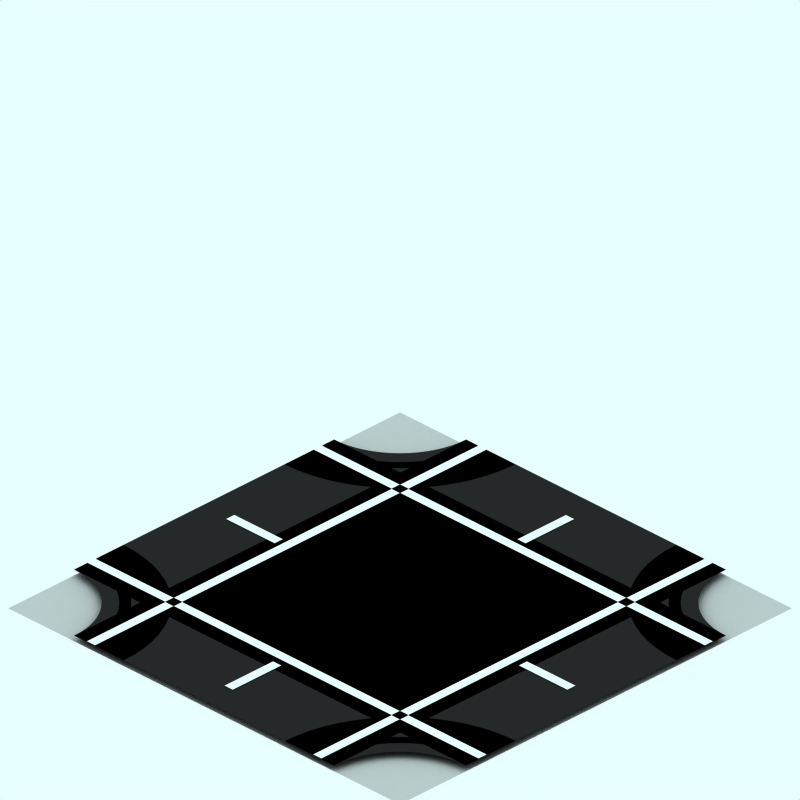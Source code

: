 # Source: all.blend  (saved by Blender 2.41.0; exported with 4.5.12 LTS)
import bpy
from mathutils import Matrix  # noqa: F401  (used for matrix-valued properties, if any)

bpy.ops.wm.read_factory_settings(use_empty=True)
scene = bpy.context.scene
scene.name = 'Scene'

# ---- collections
col_collection_1 = bpy.data.collections.new('Collection 1'); scene.collection.children.link(col_collection_1)
col_collection_2 = bpy.data.collections.new('Collection 2'); scene.collection.children.link(col_collection_2)
col_collection_2.hide_render = True
col_collection_2.hide_viewport = True
col_collection_3 = bpy.data.collections.new('Collection 3'); scene.collection.children.link(col_collection_3)
col_collection_3.hide_render = True
col_collection_3.hide_viewport = True

# ---- materials (node trees are filled in below, after node groups)
mat_markiing1 = bpy.data.materials.new('Markiing1')
mat_markiing1.alpha_threshold = 0.0
mat_markiing1.preview_render_type = 'CUBE'
mat_markiing1.diffuse_color = (1.0, 0.9999, 0.9999, 1.0)
mat_markiing1.specular_color = (1.0, 0.9999, 0.9999)
mat_markiing1.roughness = 0.5
mat_markiing1.line_color = (0.0, 0.0, 0.0, 1.0)
mat_tarmac = bpy.data.materials.new('Tarmac')
mat_tarmac.alpha_threshold = 0.0
mat_tarmac.preview_render_type = 'CUBE'
mat_tarmac.diffuse_color = (0.16, 0.16, 0.16, 1.0)
mat_tarmac.specular_color = (1.0, 0.9999, 0.9999)
mat_tarmac.roughness = 0.5
mat_tarmac.line_color = (0.0, 0.0, 0.0, 1.0)
mat_transparent = bpy.data.materials.new('Transparent')
mat_transparent.alpha_threshold = 0.0
mat_transparent.preview_render_type = 'FLAT'
mat_transparent.roughness = 0.5

# ---- material node trees

# ---- world
world_world = bpy.data.worlds.new('World'); scene.world = world_world
world_world.color = (0.9059, 1.0, 1.0)
world_world.use_sun_shadow = False
world_world.sun_shadow_jitter_overblur = 0.0
world_world.cycles.sampling_method = 'MANUAL'
world_world.cycles.sample_map_resolution = 256

# ---- cameras
cam_camera_001 = bpy.data.cameras.new('Camera.001')
cam_camera_001.type = 'ORTHO'
cam_camera_001.passepartout_alpha = 0.2
cam_camera_001.clip_end = 100.0
cam_camera_001.lens = 35.0
cam_camera_001.ortho_scale = 12.0
cam_camera_001.display_size = 5.91
cam_camera_001.show_passepartout = False
cam_camera_001.show_safe_areas = True
cam_camera_001.dof.focus_distance = 0.0
cam_camera_001.dof.aperture_fstop = 128.0

# ---- lights
light_lamp = bpy.data.lights.new('Lamp', 'SPOT')
light_lamp.transmission_factor = 0.0
light_lamp.energy = 8.0
light_lamp.shadow_buffer_clip_start = 0.5
light_lamp.shadow_soft_size = 1.0
light_lamp.shadow_maximum_resolution = 0.006
light_lamp.use_absolute_resolution = True
light_lamp.cycles.use_multiple_importance_sampling = False

# ---- meshes
me_circle_008 = bpy.data.meshes.new('Circle.008')
me_circle_008.from_pydata([(2.412, 4.061, 250.0), (2.381, 3.426, 250.0), (2.287, 2.797, 250.0), (2.133, 2.18, 250.0), (1.919, 1.582, 250.0), (1.647, 1.007, 250.0), (1.32, 0.4619, 250.0), (0.9413, -0.04872, 250.0), (0.5144, -0.5197, 250.0), (0.04343, -0.9466, 250.0), (-0.4672, -1.325, 250.0), (-1.012, -1.652, 250.0), (-1.587, -1.924, 250.0), (-2.186, -2.138, 250.0), (-2.802, -2.293, 250.0), (-3.431, -2.386, 250.0), (-4.059, -2.405, 250.0), (2.589, 4.062, 250.0), (2.557, 3.41, 250.0), (2.462, 2.764, 250.0), (2.303, 2.13, 250.0), (2.083, 1.515, 250.0), (1.804, 0.9251, 250.0), (1.468, 0.365, 250.0), (1.079, -0.1595, 250.0), (0.6404, -0.6434, 250.0), (0.1565, -1.082, 250.0), (-0.368, -1.471, 250.0), (-0.9281, -1.807, 250.0), (-1.518, -2.086, 250.0), (-2.133, -2.306, 250.0), (-2.767, -2.465, 250.0), (-3.413, -2.56, 250.0), (-4.057, -2.581, 250.0)], [], [(1, 0, 17, 18), (2, 1, 18, 19), (3, 2, 19, 20), (4, 3, 20, 21), (5, 4, 21, 22), (6, 5, 22, 23), (7, 6, 23, 24), (8, 7, 24, 25), (9, 8, 25, 26), (10, 9, 26, 27), (11, 10, 27, 28), (12, 11, 28, 29), (13, 12, 29, 30), (14, 13, 30, 31), (15, 14, 31, 32), (16, 15, 32, 33)])
me_circle_008.materials.append(mat_markiing1)
me_circle_008.use_remesh_preserve_volume = False
me_circle_008.use_remesh_preserve_attributes = False
me_circle_008.use_mirror_vertex_groups = False
me_circle_008.update()
me_plane_015 = bpy.data.meshes.new('Plane.015')
me_plane_015.from_pydata([(-2.23, 4.043, -2.116), (-2.23, -4.267, -2.116), (-2.408, -4.267, -2.116), (-2.408, 4.043, -2.116)], [], [(0, 3, 2, 1)])
me_plane_015.materials.append(mat_markiing1)
me_plane_015.use_remesh_preserve_volume = False
me_plane_015.use_remesh_preserve_attributes = False
me_plane_015.use_mirror_vertex_groups = False
me_plane_015.update()
me_circle_007 = bpy.data.meshes.new('Circle.007')
me_circle_007.from_pydata([(-2.394, 4.06, 250.0), (-2.402, 3.896, 250.0), (-2.426, 3.734, 250.0), (-2.466, 3.576, 250.0), (-2.521, 3.422, 250.0), (-2.591, 3.274, 250.0), (-2.675, 3.133, 250.0), (-2.773, 3.002, 250.0), (-2.883, 2.881, 250.0), (-3.004, 2.771, 250.0), (-3.135, 2.674, 250.0), (-3.276, 2.589, 250.0), (-3.423, 2.519, 250.0), (-3.578, 2.464, 250.0), (-3.736, 2.425, 250.0), (-3.898, 2.401, 250.0), (-4.06, 2.396, 250.0), (-2.216, 4.06, 250.0), (-2.225, 3.879, 250.0), (-2.251, 3.699, 250.0), (-2.295, 3.524, 250.0), (-2.357, 3.353, 250.0), (-2.434, 3.189, 250.0), (-2.527, 3.034, 250.0), (-2.635, 2.888, 250.0), (-2.757, 2.754, 250.0), (-2.891, 2.632, 250.0), (-3.037, 2.524, 250.0), (-3.192, 2.431, 250.0), (-3.356, 2.354, 250.0), (-3.526, 2.293, 250.0), (-3.702, 2.249, 250.0), (-3.881, 2.222, 250.0), (-4.06, 2.217, 250.0)], [], [(1, 0, 17, 18), (2, 1, 18, 19), (3, 2, 19, 20), (4, 3, 20, 21), (5, 4, 21, 22), (6, 5, 22, 23), (7, 6, 23, 24), (8, 7, 24, 25), (9, 8, 25, 26), (10, 9, 26, 27), (11, 10, 27, 28), (12, 11, 28, 29), (13, 12, 29, 30), (14, 13, 30, 31), (15, 14, 31, 32), (16, 15, 32, 33)])
me_circle_007.materials.append(mat_markiing1)
me_circle_007.use_remesh_preserve_volume = False
me_circle_007.use_remesh_preserve_attributes = False
me_circle_007.use_mirror_vertex_groups = False
me_circle_007.update()
me_circle_006 = bpy.data.meshes.new('Circle.006')
me_circle_006.from_pydata([(-2.659, 4.059, 250.0), (-2.666, 3.922, 250.0), (-2.686, 3.786, 250.0), (-2.72, 3.653, 250.0), (-2.766, 3.524, 250.0), (-2.825, 3.4, 250.0), (-2.895, 3.282, 250.0), (-2.977, 3.171, 250.0), (-3.069, 3.07, 250.0), (-3.171, 2.977, 250.0), (-3.281, 2.896, 250.0), (-3.399, 2.825, 250.0), (-3.523, 2.766, 250.0), (-3.653, 2.72, 250.0), (-3.786, 2.687, 250.0), (-3.922, 2.666, 250.0), (-4.058, 2.662, 250.0), (-1.616, 4.057, 250.0), (-1.627, 3.817, 250.0), (-1.663, 3.58, 250.0), (-1.721, 3.347, 250.0), (-1.802, 3.121, 250.0), (-1.905, 2.904, 250.0), (-2.028, 2.698, 250.0), (-2.171, 2.505, 250.0), (-2.332, 2.327, 250.0), (-2.51, 2.166, 250.0), (-2.703, 2.022, 250.0), (-2.909, 1.899, 250.0), (-3.126, 1.796, 250.0), (-3.352, 1.715, 250.0), (-3.585, 1.657, 250.0), (-3.823, 1.622, 250.0), (-4.06, 1.614, 250.0)], [], [(1, 0, 17, 18), (2, 1, 18, 19), (3, 2, 19, 20), (4, 3, 20, 21), (5, 4, 21, 22), (6, 5, 22, 23), (7, 6, 23, 24), (8, 7, 24, 25), (9, 8, 25, 26), (10, 9, 26, 27), (11, 10, 27, 28), (12, 11, 28, 29), (13, 12, 29, 30), (14, 13, 30, 31), (15, 14, 31, 32), (16, 15, 32, 33)])
me_circle_006.materials.append(mat_tarmac)
me_circle_006.use_remesh_preserve_volume = False
me_circle_006.use_remesh_preserve_attributes = False
me_circle_006.use_mirror_vertex_groups = False
me_circle_006.update()
me_circle_005 = bpy.data.meshes.new('Circle.005')
me_circle_005.from_pydata([(-2.659, 4.059, 250.0), (-2.666, 3.922, 250.0), (-2.686, 3.786, 250.0), (-2.72, 3.653, 250.0), (-2.766, 3.524, 250.0), (-2.825, 3.4, 250.0), (-2.895, 3.282, 250.0), (-2.977, 3.171, 250.0), (-3.069, 3.07, 250.0), (-3.171, 2.977, 250.0), (-3.281, 2.896, 250.0), (-3.399, 2.825, 250.0), (-3.523, 2.766, 250.0), (-3.653, 2.72, 250.0), (-3.786, 2.687, 250.0), (-3.922, 2.666, 250.0), (-4.058, 2.662, 250.0), (-1.616, 4.057, 250.0), (-1.627, 3.817, 250.0), (-1.663, 3.58, 250.0), (-1.721, 3.347, 250.0), (-1.802, 3.121, 250.0), (-1.905, 2.904, 250.0), (-2.028, 2.698, 250.0), (-2.171, 2.505, 250.0), (-2.332, 2.327, 250.0), (-2.51, 2.166, 250.0), (-2.703, 2.022, 250.0), (-2.909, 1.899, 250.0), (-3.126, 1.796, 250.0), (-3.352, 1.715, 250.0), (-3.585, 1.657, 250.0), (-3.823, 1.622, 250.0), (-4.06, 1.614, 250.0)], [], [(1, 0, 17, 18), (2, 1, 18, 19), (3, 2, 19, 20), (4, 3, 20, 21), (5, 4, 21, 22), (6, 5, 22, 23), (7, 6, 23, 24), (8, 7, 24, 25), (9, 8, 25, 26), (10, 9, 26, 27), (11, 10, 27, 28), (12, 11, 28, 29), (13, 12, 29, 30), (14, 13, 30, 31), (15, 14, 31, 32), (16, 15, 32, 33)])
me_circle_005.materials.append(mat_tarmac)
me_circle_005.use_remesh_preserve_volume = False
me_circle_005.use_remesh_preserve_attributes = False
me_circle_005.use_mirror_vertex_groups = False
me_circle_005.update()
me_circle_004 = bpy.data.meshes.new('Circle.004')
me_circle_004.from_pydata([(-2.394, 4.06, 250.0), (-2.402, 3.896, 250.0), (-2.426, 3.734, 250.0), (-2.466, 3.576, 250.0), (-2.521, 3.422, 250.0), (-2.591, 3.274, 250.0), (-2.675, 3.133, 250.0), (-2.773, 3.002, 250.0), (-2.883, 2.881, 250.0), (-3.004, 2.771, 250.0), (-3.135, 2.674, 250.0), (-3.276, 2.589, 250.0), (-3.423, 2.519, 250.0), (-3.578, 2.464, 250.0), (-3.736, 2.425, 250.0), (-3.898, 2.401, 250.0), (-4.06, 2.396, 250.0), (-2.216, 4.06, 250.0), (-2.225, 3.879, 250.0), (-2.251, 3.699, 250.0), (-2.295, 3.524, 250.0), (-2.357, 3.353, 250.0), (-2.434, 3.189, 250.0), (-2.527, 3.034, 250.0), (-2.635, 2.888, 250.0), (-2.757, 2.754, 250.0), (-2.891, 2.632, 250.0), (-3.037, 2.524, 250.0), (-3.192, 2.431, 250.0), (-3.356, 2.354, 250.0), (-3.526, 2.293, 250.0), (-3.702, 2.249, 250.0), (-3.881, 2.222, 250.0), (-4.06, 2.217, 250.0)], [], [(1, 0, 17, 18), (2, 1, 18, 19), (3, 2, 19, 20), (4, 3, 20, 21), (5, 4, 21, 22), (6, 5, 22, 23), (7, 6, 23, 24), (8, 7, 24, 25), (9, 8, 25, 26), (10, 9, 26, 27), (11, 10, 27, 28), (12, 11, 28, 29), (13, 12, 29, 30), (14, 13, 30, 31), (15, 14, 31, 32), (16, 15, 32, 33)])
me_circle_004.materials.append(mat_markiing1)
me_circle_004.use_remesh_preserve_volume = False
me_circle_004.use_remesh_preserve_attributes = False
me_circle_004.use_mirror_vertex_groups = False
me_circle_004.update()
me_plane_014 = bpy.data.meshes.new('Plane.014')
me_plane_014.from_pydata([(2.57, 4.043, -2.116), (2.57, -4.267, -2.116), (2.392, -4.267, -2.116), (2.392, 4.043, -2.116)], [], [(0, 3, 2, 1)])
me_plane_014.materials.append(mat_markiing1)
me_plane_014.use_remesh_preserve_volume = False
me_plane_014.use_remesh_preserve_attributes = False
me_plane_014.use_mirror_vertex_groups = False
me_plane_014.update()
me_circle_003 = bpy.data.meshes.new('Circle.003')
me_circle_003.from_pydata([(-2.394, 4.06, 250.0), (-2.402, 3.896, 250.0), (-2.426, 3.734, 250.0), (-2.466, 3.576, 250.0), (-2.521, 3.422, 250.0), (-2.591, 3.274, 250.0), (-2.675, 3.133, 250.0), (-2.773, 3.002, 250.0), (-2.883, 2.881, 250.0), (-3.004, 2.771, 250.0), (-3.135, 2.674, 250.0), (-3.276, 2.589, 250.0), (-3.423, 2.519, 250.0), (-3.578, 2.464, 250.0), (-3.736, 2.425, 250.0), (-3.898, 2.401, 250.0), (-4.06, 2.396, 250.0), (-2.216, 4.06, 250.0), (-2.225, 3.879, 250.0), (-2.251, 3.699, 250.0), (-2.295, 3.524, 250.0), (-2.357, 3.353, 250.0), (-2.434, 3.189, 250.0), (-2.527, 3.034, 250.0), (-2.635, 2.888, 250.0), (-2.757, 2.754, 250.0), (-2.891, 2.632, 250.0), (-3.037, 2.524, 250.0), (-3.192, 2.431, 250.0), (-3.356, 2.354, 250.0), (-3.526, 2.293, 250.0), (-3.702, 2.249, 250.0), (-3.881, 2.222, 250.0), (-4.06, 2.217, 250.0)], [], [(1, 0, 17, 18), (2, 1, 18, 19), (3, 2, 19, 20), (4, 3, 20, 21), (5, 4, 21, 22), (6, 5, 22, 23), (7, 6, 23, 24), (8, 7, 24, 25), (9, 8, 25, 26), (10, 9, 26, 27), (11, 10, 27, 28), (12, 11, 28, 29), (13, 12, 29, 30), (14, 13, 30, 31), (15, 14, 31, 32), (16, 15, 32, 33)])
me_circle_003.materials.append(mat_markiing1)
me_circle_003.use_remesh_preserve_volume = False
me_circle_003.use_remesh_preserve_attributes = False
me_circle_003.use_mirror_vertex_groups = False
me_circle_003.update()
me_circle_002 = bpy.data.meshes.new('Circle.002')
me_circle_002.from_pydata([(-2.659, 4.059, 250.0), (-2.666, 3.922, 250.0), (-2.686, 3.786, 250.0), (-2.72, 3.653, 250.0), (-2.766, 3.524, 250.0), (-2.825, 3.4, 250.0), (-2.895, 3.282, 250.0), (-2.977, 3.171, 250.0), (-3.069, 3.07, 250.0), (-3.171, 2.977, 250.0), (-3.281, 2.896, 250.0), (-3.399, 2.825, 250.0), (-3.523, 2.766, 250.0), (-3.653, 2.72, 250.0), (-3.786, 2.687, 250.0), (-3.922, 2.666, 250.0), (-4.058, 2.662, 250.0), (-1.616, 4.057, 250.0), (-1.627, 3.817, 250.0), (-1.663, 3.58, 250.0), (-1.721, 3.347, 250.0), (-1.802, 3.121, 250.0), (-1.905, 2.904, 250.0), (-2.028, 2.698, 250.0), (-2.171, 2.505, 250.0), (-2.332, 2.327, 250.0), (-2.51, 2.166, 250.0), (-2.703, 2.022, 250.0), (-2.909, 1.899, 250.0), (-3.126, 1.796, 250.0), (-3.352, 1.715, 250.0), (-3.585, 1.657, 250.0), (-3.823, 1.622, 250.0), (-4.06, 1.614, 250.0)], [], [(1, 0, 17, 18), (2, 1, 18, 19), (3, 2, 19, 20), (4, 3, 20, 21), (5, 4, 21, 22), (6, 5, 22, 23), (7, 6, 23, 24), (8, 7, 24, 25), (9, 8, 25, 26), (10, 9, 26, 27), (11, 10, 27, 28), (12, 11, 28, 29), (13, 12, 29, 30), (14, 13, 30, 31), (15, 14, 31, 32), (16, 15, 32, 33)])
me_circle_002.materials.append(mat_tarmac)
me_circle_002.use_remesh_preserve_volume = False
me_circle_002.use_remesh_preserve_attributes = False
me_circle_002.use_mirror_vertex_groups = False
me_circle_002.update()
me_circle_001 = bpy.data.meshes.new('Circle.001')
me_circle_001.from_pydata([(-2.659, 4.059, 250.0), (-2.666, 3.922, 250.0), (-2.686, 3.786, 250.0), (-2.72, 3.653, 250.0), (-2.766, 3.524, 250.0), (-2.825, 3.4, 250.0), (-2.895, 3.282, 250.0), (-2.977, 3.171, 250.0), (-3.069, 3.07, 250.0), (-3.171, 2.977, 250.0), (-3.281, 2.896, 250.0), (-3.399, 2.825, 250.0), (-3.523, 2.766, 250.0), (-3.653, 2.72, 250.0), (-3.786, 2.687, 250.0), (-3.922, 2.666, 250.0), (-4.058, 2.662, 250.0), (-1.616, 4.057, 250.0), (-1.627, 3.817, 250.0), (-1.663, 3.58, 250.0), (-1.721, 3.347, 250.0), (-1.802, 3.121, 250.0), (-1.905, 2.904, 250.0), (-2.028, 2.698, 250.0), (-2.171, 2.505, 250.0), (-2.332, 2.327, 250.0), (-2.51, 2.166, 250.0), (-2.703, 2.022, 250.0), (-2.909, 1.899, 250.0), (-3.126, 1.796, 250.0), (-3.352, 1.715, 250.0), (-3.585, 1.657, 250.0), (-3.823, 1.622, 250.0), (-4.06, 1.614, 250.0)], [], [(1, 0, 17, 18), (2, 1, 18, 19), (3, 2, 19, 20), (4, 3, 20, 21), (5, 4, 21, 22), (6, 5, 22, 23), (7, 6, 23, 24), (8, 7, 24, 25), (9, 8, 25, 26), (10, 9, 26, 27), (11, 10, 27, 28), (12, 11, 28, 29), (13, 12, 29, 30), (14, 13, 30, 31), (15, 14, 31, 32), (16, 15, 32, 33)])
me_circle_001.materials.append(mat_tarmac)
me_circle_001.use_remesh_preserve_volume = False
me_circle_001.use_remesh_preserve_attributes = False
me_circle_001.use_mirror_vertex_groups = False
me_circle_001.update()
me_circle = bpy.data.meshes.new('Circle')
me_circle.from_pydata([(-2.394, 4.06, 250.0), (-2.402, 3.896, 250.0), (-2.426, 3.734, 250.0), (-2.466, 3.576, 250.0), (-2.521, 3.422, 250.0), (-2.591, 3.274, 250.0), (-2.675, 3.133, 250.0), (-2.773, 3.002, 250.0), (-2.883, 2.881, 250.0), (-3.004, 2.771, 250.0), (-3.135, 2.674, 250.0), (-3.276, 2.589, 250.0), (-3.423, 2.519, 250.0), (-3.578, 2.464, 250.0), (-3.736, 2.425, 250.0), (-3.898, 2.401, 250.0), (-4.06, 2.396, 250.0), (-2.216, 4.06, 250.0), (-2.225, 3.879, 250.0), (-2.251, 3.699, 250.0), (-2.295, 3.524, 250.0), (-2.357, 3.353, 250.0), (-2.434, 3.189, 250.0), (-2.527, 3.034, 250.0), (-2.635, 2.888, 250.0), (-2.757, 2.754, 250.0), (-2.891, 2.632, 250.0), (-3.037, 2.524, 250.0), (-3.192, 2.431, 250.0), (-3.356, 2.354, 250.0), (-3.526, 2.293, 250.0), (-3.702, 2.249, 250.0), (-3.881, 2.222, 250.0), (-4.06, 2.217, 250.0)], [], [(1, 0, 17, 18), (2, 1, 18, 19), (3, 2, 19, 20), (4, 3, 20, 21), (5, 4, 21, 22), (6, 5, 22, 23), (7, 6, 23, 24), (8, 7, 24, 25), (9, 8, 25, 26), (10, 9, 26, 27), (11, 10, 27, 28), (12, 11, 28, 29), (13, 12, 29, 30), (14, 13, 30, 31), (15, 14, 31, 32), (16, 15, 32, 33)])
me_circle.materials.append(mat_markiing1)
me_circle.use_remesh_preserve_volume = False
me_circle.use_remesh_preserve_attributes = False
me_circle.use_mirror_vertex_groups = False
me_circle.update()
me_plane_012 = bpy.data.meshes.new('Plane.012')
me_plane_012.from_pydata([(0.1692, -2.684, -2.116), (0.1692, -3.719, -2.116), (-0.009609, -3.719, -2.116), (-0.009609, -2.684, -2.116)], [], [(0, 3, 2, 1)])
me_plane_012.materials.append(mat_markiing1)
me_plane_012.use_remesh_preserve_volume = False
me_plane_012.use_remesh_preserve_attributes = False
me_plane_012.use_mirror_vertex_groups = False
me_plane_012.update()
me_plane_011 = bpy.data.meshes.new('Plane.011')
me_plane_011.from_pydata([(0.1692, 3.526, -2.116), (0.1692, 2.491, -2.116), (-0.009609, 2.491, -2.116), (-0.009609, 3.526, -2.116)], [], [(0, 3, 2, 1)])
me_plane_011.materials.append(mat_markiing1)
me_plane_011.use_remesh_preserve_volume = False
me_plane_011.use_remesh_preserve_attributes = False
me_plane_011.use_mirror_vertex_groups = False
me_plane_011.update()
me_plane_010 = bpy.data.meshes.new('Plane.010')
me_plane_010.from_pydata([(-2.23, 4.043, -2.116), (-2.23, -4.267, -2.116), (-2.408, -4.267, -2.116), (-2.408, 4.043, -2.116)], [], [(0, 3, 2, 1)])
me_plane_010.materials.append(mat_markiing1)
me_plane_010.use_remesh_preserve_volume = False
me_plane_010.use_remesh_preserve_attributes = False
me_plane_010.use_mirror_vertex_groups = False
me_plane_010.update()
me_plane_006 = bpy.data.meshes.new('Plane.006')
me_plane_006.from_pydata([(2.835, 4.043, -2.126), (2.835, -4.267, -2.126), (-2.675, -4.267, -2.126), (-2.675, 4.043, -2.126)], [], [(0, 3, 2, 1)])
me_plane_006.materials.append(mat_tarmac)
me_plane_006.use_remesh_preserve_volume = False
me_plane_006.use_remesh_preserve_attributes = False
me_plane_006.use_mirror_vertex_groups = False
me_plane_006.update()
me_plane_008 = bpy.data.meshes.new('Plane.008')
me_plane_008.from_pydata([(2.57, 4.043, -2.116), (2.57, -4.267, -2.116), (2.392, -4.267, -2.116), (2.392, 4.043, -2.116)], [], [(0, 3, 2, 1)])
me_plane_008.materials.append(mat_markiing1)
me_plane_008.use_remesh_preserve_volume = False
me_plane_008.use_remesh_preserve_attributes = False
me_plane_008.use_mirror_vertex_groups = False
me_plane_008.update()
me_plane_005 = bpy.data.meshes.new('Plane.005')
me_plane_005.from_pydata([(4.235, 4.043, -2.226), (4.235, -4.267, -2.226), (-4.075, -4.267, -2.226), (-4.075, 4.043, -2.226)], [], [(0, 3, 2, 1)])
me_plane_005.materials.append(mat_transparent)
me_plane_005.use_remesh_preserve_volume = False
me_plane_005.use_remesh_preserve_attributes = False
me_plane_005.use_mirror_vertex_groups = False
me_plane_005.update()
me_plane_004 = bpy.data.meshes.new('Plane.004')
me_plane_004.from_pydata([(0.1692, 3.526, -2.116), (0.1692, 2.491, -2.116), (-0.009609, 2.491, -2.116), (-0.009609, 3.526, -2.116)], [], [(0, 3, 2, 1)])
me_plane_004.materials.append(mat_markiing1)
me_plane_004.use_remesh_preserve_volume = False
me_plane_004.use_remesh_preserve_attributes = False
me_plane_004.use_mirror_vertex_groups = False
me_plane_004.update()
me_plane_003 = bpy.data.meshes.new('Plane.003')
me_plane_003.from_pydata([(0.1692, -2.684, -2.116), (0.1692, -3.719, -2.116), (-0.009609, -3.719, -2.116), (-0.009609, -2.684, -2.116)], [], [(0, 3, 2, 1)])
me_plane_003.materials.append(mat_markiing1)
me_plane_003.use_remesh_preserve_volume = False
me_plane_003.use_remesh_preserve_attributes = False
me_plane_003.use_mirror_vertex_groups = False
me_plane_003.update()
me_plane = bpy.data.meshes.new('Plane')
me_plane.from_pydata([(2.835, 4.043, -2.126), (2.835, -4.267, -2.126), (-2.675, -4.267, -2.126), (-2.675, 4.043, -2.126)], [], [(0, 3, 2, 1)])
me_plane.materials.append(mat_tarmac)
me_plane.use_remesh_preserve_volume = False
me_plane.use_remesh_preserve_attributes = False
me_plane.use_mirror_vertex_groups = False
me_plane.update()
me_sphere = bpy.data.meshes.new('Sphere')
me_sphere.from_pydata([(-1.333e-06, 1.25e-06, 31.62), (-22.88, 16.62, 14.14), (8.74, 26.9, 14.14), (28.28, 4.856e-07, 14.14), (-8.74, 26.9, -14.14), (22.88, 16.62, -14.14), (-28.28, -7.508e-07, -14.14), (1.432e-06, -1.515e-06, -31.62), (-13.45, 9.772, 26.9), (5.137, 15.81, 26.9), (-8.313, 25.58, 16.63), (-26.9, 5.941e-07, 16.63), (16.63, 1.043e-06, 26.9), (21.76, 15.81, 16.63), (-30.08, 9.772, -1.941e-06), (-18.59, 25.58, -2.13e-06), (4.973e-08, 31.62, -1.581e-06), (18.59, 25.58, -5.047e-07), (30.08, 9.772, 6.886e-07), (-21.76, 15.81, -16.63), (8.313, 25.58, -16.63), (26.9, -8.593e-07, -16.63), (-16.63, -1.308e-06, -26.9), (-5.137, 15.81, -26.9), (13.45, 9.772, -26.9), (-24.33, 17.68, -2.035e-06), (-20.73, 21.1, 7.071), (-21.46, 21.63, -2.082e-06), (-19.66, 23.34, 3.536), (-22.53, 19.39, 3.536), (-22.9, 19.65, -2.059e-06), (-20.02, 23.61, -2.106e-06), (-20.2, 22.22, 5.303), (-19.12, 24.46, 1.768), (-21.63, 20.25, 5.303), (-23.43, 18.53, 1.768), (-20.56, 22.49, 1.768), (-21.1, 21.37, 3.536), (-22.0, 20.51, 1.768), (-22.18, 20.64, -2.071e-06), (-20.74, 22.62, -2.094e-06), (-19.93, 22.78, 4.419), (-19.39, 23.9, 2.652), (-22.08, 19.82, 4.419), (-22.98, 18.96, 2.652), (-21.01, 22.06, 0.8839), (-20.11, 22.92, 2.652), (-21.82, 20.38, 3.536), (-20.38, 22.36, 3.536), (-21.73, 21.07, 0.8839), (-22.26, 19.95, 2.652), (-20.29, 23.05, 0.8839), (-19.57, 24.04, 0.8839), (-19.84, 23.48, 1.768), (-20.83, 21.93, 2.652), (-21.55, 20.94, 2.652), (-21.28, 21.5, 1.768), (-23.16, 19.09, 0.8839), (-22.45, 20.08, 0.8839), (-22.71, 19.52, 1.768), (-21.37, 20.81, 4.419), (-20.65, 21.8, 4.419), (-20.92, 21.24, 5.303), (-6.725, 4.886, 29.26), (-18.17, 13.2, 20.52), (2.569, 7.906, 29.26), (6.939, 21.36, 20.52), (0.2137, 26.24, 15.38), (-15.6, 21.1, 15.38), (-24.89, 8.312, 15.38), (-29.18, 4.886, -7.071), (-26.48, 13.2, 7.071), (-13.66, 26.24, -7.071), (4.37, 29.26, 7.071), (-4.37, 29.26, -7.071), (13.66, 26.24, 7.071), (20.73, 21.1, -7.071), (-25.02, 7.906, -15.38), (-15.25, 21.36, -15.38), (-0.2137, 26.24, -15.38), (15.6, 21.1, -15.38), (-22.45, -1.03e-06, -20.52), (-8.313, -1.412e-06, -29.26), (-6.939, 21.36, -20.52), (-2.569, 7.906, -29.26), (18.17, 13.2, -20.52), (6.725, 4.886, -29.26), (-10.88, 17.68, 21.76), (-4.156, 12.79, 26.9), (-1.588, 20.7, 21.76), (-20.17, 4.886, 21.76), (-28.49, 4.886, 8.313), (-4.156, 28.6, 8.313), (-13.45, 25.58, 8.313), (-9.294, 28.6, -1.855e-06), (-25.92, 12.79, -8.313), (-20.17, 20.7, -8.313), (4.156, 28.6, -8.313), (9.294, 28.6, -1.043e-06), (13.45, 25.58, -8.313), (-13.45, 15.81, -21.76), (-19.19, 7.906, -21.76), (-10.88, 7.906, -26.9), (10.88, 17.68, -21.76), (1.588, 20.7, -21.76), (4.156, 12.79, -26.9), (-19.08, 24.81, 0.4419)], [], [(9, 13, 12), (3, 12, 13), (18, 3, 13), (13, 17, 18), (21, 18, 5), (30, 25, 19), (26, 32, 10), (25, 35, 1), (34, 26, 1), (31, 40, 19), (40, 27, 19), (27, 39, 19), (39, 30, 19), (32, 41, 10), (41, 28, 10), (28, 42, 10), (42, 33, 10), (51, 36, 45), (45, 40, 51), (31, 51, 40), (40, 45, 27), (51, 31, 52), (52, 53, 51), (36, 51, 53), (53, 52, 33), (42, 28, 46), (46, 53, 42), (33, 42, 53), (53, 46, 36), (54, 36, 46), (46, 48, 54), (37, 54, 48), (48, 46, 28), (54, 37, 55), (55, 56, 54), (36, 54, 56), (56, 55, 38), (49, 27, 45), (45, 56, 49), (38, 49, 56), (56, 45, 36), (50, 38, 55), (55, 47, 50), (29, 50, 47), (47, 55, 37), (30, 57, 25), (57, 35, 25), (57, 30, 58), (58, 59, 57), (35, 57, 59), (59, 58, 38), (50, 29, 44), (44, 59, 50), (38, 50, 59), (59, 44, 35), (49, 38, 58), (58, 39, 49), (27, 49, 39), (39, 58, 30), (60, 34, 43), (43, 47, 60), (37, 60, 47), (47, 43, 29), (60, 37, 61), (61, 62, 60), (34, 60, 62), (62, 61, 32), (34, 62, 26), (62, 32, 26), (41, 32, 61), (61, 48, 41), (28, 41, 48), (48, 61, 37), (35, 44, 1), (44, 29, 1), (29, 43, 1), (43, 34, 1), (68, 10, 87), (87, 64, 68), (1, 68, 64), (64, 87, 8), (88, 8, 87), (87, 89, 88), (9, 88, 89), (89, 87, 10), (67, 2, 66), (66, 89, 67), (10, 67, 89), (89, 66, 9), (88, 9, 65), (65, 63, 88), (8, 88, 63), (65, 0, 63), (90, 11, 69), (69, 64, 90), (8, 90, 64), (64, 69, 1), (9, 66, 13), (66, 2, 13), (0, 65, 12), (65, 9, 12), (91, 14, 71), (71, 69, 91), (11, 91, 69), (69, 71, 1), (92, 16, 73), (73, 67, 92), (10, 92, 67), (67, 73, 2), (92, 10, 93), (93, 94, 92), (16, 92, 94), (94, 93, 15), (72, 4, 74), (74, 94, 72), (15, 72, 94), (94, 74, 16), (17, 76, 18), (76, 5, 18), (2, 75, 13), (75, 17, 13), (77, 19, 95), (95, 70, 77), (6, 77, 70), (70, 95, 14), (78, 4, 72), (72, 96, 78), (19, 78, 96), (96, 72, 15), (79, 20, 97), (97, 74, 79), (4, 79, 74), (74, 97, 16), (98, 16, 97), (97, 99, 98), (17, 98, 99), (99, 97, 20), (80, 5, 76), (76, 99, 80), (20, 80, 99), (99, 76, 17), (98, 17, 75), (75, 73, 98), (16, 98, 73), (73, 75, 2), (100, 23, 83), (83, 78, 100), (19, 100, 78), (78, 83, 4), (100, 19, 101), (101, 102, 100), (23, 100, 102), (102, 101, 22), (82, 7, 84), (84, 102, 82), (22, 82, 102), (102, 84, 23), (81, 22, 101), (101, 77, 81), (6, 81, 77), (77, 101, 19), (103, 24, 85), (85, 80, 103), (20, 103, 80), (80, 85, 5), (103, 20, 104), (104, 105, 103), (24, 103, 105), (105, 104, 23), (84, 7, 86), (86, 105, 84), (23, 84, 105), (105, 86, 24), (83, 23, 104), (104, 79, 83), (4, 83, 79), (79, 104, 20), (5, 85, 21), (85, 24, 21), (14, 95, 25), (95, 19, 25), (1, 71, 25), (71, 14, 25), (10, 68, 26), (68, 1, 26), (19, 96, 31), (96, 15, 31), (15, 93, 33), (93, 10, 33), (52, 106, 33), (106, 15, 33), (15, 106, 31), (106, 52, 31)])
me_sphere.use_remesh_preserve_volume = False
me_sphere.use_remesh_preserve_attributes = False
me_sphere.use_mirror_vertex_groups = False
me_sphere.update()

# ---- objects
ob_circle_008 = bpy.data.objects.new('Circle.008', me_circle_008)
ob_plane_002 = bpy.data.objects.new('Plane.002', me_plane_015)
ob_circle_007 = bpy.data.objects.new('Circle.007', me_circle_007)
ob_circle_006 = bpy.data.objects.new('Circle.006', me_circle_006)
ob_circle_005 = bpy.data.objects.new('Circle.005', me_circle_005)
ob_circle_004 = bpy.data.objects.new('Circle.004', me_circle_004)
ob_plane_001 = bpy.data.objects.new('Plane.001', me_plane_014)
ob_circle_003 = bpy.data.objects.new('Circle.003', me_circle_003)
ob_circle_002 = bpy.data.objects.new('Circle.002', me_circle_002)
ob_circle_001 = bpy.data.objects.new('Circle.001', me_circle_001)
ob_circle = bpy.data.objects.new('Circle', me_circle)
ob_plane_012 = bpy.data.objects.new('Plane.012', me_plane_012)
ob_plane_011 = bpy.data.objects.new('Plane.011', me_plane_011)
ob_plane_010 = bpy.data.objects.new('Plane.010', me_plane_010)
ob_plane_008 = bpy.data.objects.new('Plane.008', me_plane_006)
ob_plane_006 = bpy.data.objects.new('Plane.006', me_plane_008)
ob_plane_005 = bpy.data.objects.new('Plane.005', me_plane_005)
ob_plane_004 = bpy.data.objects.new('Plane.004', me_plane_004)
ob_plane_003 = bpy.data.objects.new('Plane.003', me_plane_003)
ob_plane = bpy.data.objects.new('Plane', me_plane)
ob_camera = bpy.data.objects.new('Camera', cam_camera_001)
ob_sphere = bpy.data.objects.new('Sphere', me_sphere)
ob_lamp_001 = bpy.data.objects.new('Lamp.001', light_lamp)

# ---- transforms, parenting, visibility, modifiers, constraints
ob_circle_008.location = (0.002589, -0.1919, -250.0)
ob_circle_008.rotation_euler = (0.0, 0.0, 1.571)
ob_circle_008.lock_rotations_4d = False
ob_circle_008.empty_display_type = 'ARROWS'
ob_circle_008.color = (0.0, 0.0, 0.0, 1.0)
ob_circle_008.lineart.crease_threshold = 0.0
ob_plane_002.location = (-4.625, -0.2063, 2.126)
ob_plane_002.rotation_euler = (0.0, 0.0, -3.142)
ob_plane_002.lock_rotations_4d = False
ob_plane_002.empty_display_type = 'ARROWS'
ob_plane_002.color = (0.0, 0.0, 0.0, 1.0)
ob_plane_002.lineart.crease_threshold = 0.0
ob_circle_007.location = (0.1912, -0.1919, -250.0)
ob_circle_007.rotation_euler = (0.0, -0.0, 3.142)
ob_circle_007.lock_rotations_4d = False
ob_circle_007.empty_display_type = 'ARROWS'
ob_circle_007.color = (0.0, 0.0, 0.0, 1.0)
ob_circle_007.lineart.crease_threshold = 0.0
ob_circle_006.location = (0.1912, -0.1919, -250.0)
ob_circle_006.rotation_euler = (0.0, -0.0, 3.142)
ob_circle_006.lock_rotations_4d = False
ob_circle_006.empty_display_type = 'ARROWS'
ob_circle_006.color = (0.0, 0.0, 0.0, 1.0)
ob_circle_006.lineart.crease_threshold = 0.0
ob_circle_005.location = (0.00259, -0.1919, -250.0)
ob_circle_005.rotation_euler = (0.0, 0.0, 1.571)
ob_circle_005.lock_rotations_4d = False
ob_circle_005.empty_display_type = 'ARROWS'
ob_circle_005.color = (0.0, 0.0, 0.0, 1.0)
ob_circle_005.lineart.crease_threshold = 0.0
ob_circle_004.location = (0.002589, -0.1919, -250.0)
ob_circle_004.rotation_euler = (0.0, 0.0, 1.571)
ob_circle_004.lock_rotations_4d = False
ob_circle_004.empty_display_type = 'ARROWS'
ob_circle_004.color = (0.0, 0.0, 0.0, 1.0)
ob_circle_004.lineart.crease_threshold = 0.0
ob_plane_001.location = (0.2069, 4.787, 2.126)
ob_plane_001.rotation_euler = (0.0, -0.0, -1.571)
ob_plane_001.lock_rotations_4d = False
ob_plane_001.empty_display_type = 'ARROWS'
ob_plane_001.color = (0.0, 0.0, 0.0, 1.0)
ob_plane_001.lineart.crease_threshold = 0.0
ob_circle_003.location = (0.1886, 0.0, -250.0)
ob_circle_003.rotation_euler = (0.0, -0.0, -1.571)
ob_circle_003.lock_rotations_4d = False
ob_circle_003.empty_display_type = 'ARROWS'
ob_circle_003.color = (0.0, 0.0, 0.0, 1.0)
ob_circle_003.lineart.crease_threshold = 0.0
ob_circle_002.location = (0.1886, 0.0, -250.0)
ob_circle_002.rotation_euler = (0.0, -0.0, -1.571)
ob_circle_002.lock_rotations_4d = False
ob_circle_002.empty_display_type = 'ARROWS'
ob_circle_002.color = (0.0, 0.0, 0.0, 1.0)
ob_circle_002.lineart.crease_threshold = 0.0
ob_circle_001.location = (0.0, 0.0, -250.0)
ob_circle_001.lock_rotations_4d = False
ob_circle_001.empty_display_type = 'ARROWS'
ob_circle_001.color = (0.0, 0.0, 0.0, 1.0)
ob_circle_001.lineart.crease_threshold = 0.0
ob_circle.location = (0.0, 0.0, -250.0)
ob_circle.lock_rotations_4d = False
ob_circle.empty_display_type = 'ARROWS'
ob_circle.color = (0.0, 0.0, 0.0, 1.0)
ob_circle.lineart.crease_threshold = 0.0
ob_plane_012.location = (0.1755, -0.2063, 2.126)
ob_plane_012.rotation_euler = (0.0, 0.0, -3.142)
ob_plane_012.lock_rotations_4d = False
ob_plane_012.empty_display_type = 'ARROWS'
ob_plane_012.color = (0.0, 0.0, 0.0, 1.0)
ob_plane_012.lineart.crease_threshold = 0.0
ob_plane_011.location = (0.1755, -0.2063, 2.126)
ob_plane_011.rotation_euler = (0.0, 0.0, -3.142)
ob_plane_011.lock_rotations_4d = False
ob_plane_011.empty_display_type = 'ARROWS'
ob_plane_011.color = (0.0, 0.0, 0.0, 1.0)
ob_plane_011.lineart.crease_threshold = 0.0
ob_plane_010.location = (0.1755, -0.2063, 2.126)
ob_plane_010.rotation_euler = (0.0, 0.0, -3.142)
ob_plane_010.lock_rotations_4d = False
ob_plane_010.empty_display_type = 'ARROWS'
ob_plane_010.color = (0.0, 0.0, 0.0, 1.0)
ob_plane_010.lineart.crease_threshold = 0.0
ob_plane_008.location = (0.1755, -0.2063, 2.126)
ob_plane_008.rotation_euler = (0.0, 0.0, -3.142)
ob_plane_008.lock_rotations_4d = False
ob_plane_008.empty_display_type = 'ARROWS'
ob_plane_008.color = (0.0, 0.0, 0.0, 1.0)
ob_plane_008.lineart.crease_threshold = 0.0
ob_plane_006.location = (0.2069, -0.01306, 2.126)
ob_plane_006.rotation_euler = (0.0, -0.0, -1.571)
ob_plane_006.lock_rotations_4d = False
ob_plane_006.empty_display_type = 'ARROWS'
ob_plane_006.color = (0.0, 0.0, 0.0, 1.0)
ob_plane_006.lineart.crease_threshold = 0.0
ob_plane_005.location = (0.01551, 0.01694, 2.126)
ob_plane_005.lock_rotations_4d = False
ob_plane_005.empty_display_type = 'ARROWS'
ob_plane_005.color = (0.0, 0.0, 0.0, 1.0)
ob_plane_005.lineart.crease_threshold = 0.0
ob_plane_004.location = (0.2069, -0.01306, 2.126)
ob_plane_004.rotation_euler = (0.0, -0.0, -1.571)
ob_plane_004.lock_rotations_4d = False
ob_plane_004.empty_display_type = 'ARROWS'
ob_plane_004.color = (0.0, 0.0, 0.0, 1.0)
ob_plane_004.lineart.crease_threshold = 0.0
ob_plane_003.location = (0.2069, -0.01306, 2.126)
ob_plane_003.rotation_euler = (0.0, -0.0, -1.571)
ob_plane_003.lock_rotations_4d = False
ob_plane_003.empty_display_type = 'ARROWS'
ob_plane_003.color = (0.0, 0.0, 0.0, 1.0)
ob_plane_003.lineart.crease_threshold = 0.0
ob_plane.location = (0.2069, -0.01306, 2.126)
ob_plane.rotation_euler = (0.0, -0.0, -1.571)
ob_plane.lock_rotations_4d = False
ob_plane.empty_display_type = 'ARROWS'
ob_plane.color = (0.0, 0.0, 0.0, 1.0)
ob_plane.lineart.crease_threshold = 0.0
ob_camera.location = (10.0, -10.0, 11.6)
ob_camera.rotation_euler = (1.047, 0.0, 0.7854)
ob_camera.lock_rotations_4d = False
ob_camera.empty_display_type = 'ARROWS'
ob_camera.color = (0.0, 0.0, 0.0, 1.0)
ob_camera.lineart.crease_threshold = 0.0
ob_sphere.location = (-0.02993, 0.1261, 0.07312)
ob_sphere.rotation_euler = (1.571, -0.0, 1.571)
ob_sphere.lock_rotations_4d = False
ob_sphere.empty_display_type = 'ARROWS'
ob_sphere.color = (0.0, 0.0, 0.0, 1.0)
ob_sphere.show_instancer_for_render = False
ob_sphere.instance_type = 'VERTS'
ob_sphere.use_instance_vertices_rotation = True
ob_sphere.lineart.crease_threshold = 0.0
ob_lamp_001.parent = ob_sphere
ob_lamp_001.matrix_parent_inverse = Matrix(((-4.371e-08, 1.0, -2.118e-22, -0.1261), (4.371e-08, 1.911e-15, 1.0, -0.07312), (1.0, 4.371e-08, -4.371e-08, 0.02993), (0.0, 0.0, 0.0, 1.0)))
ob_lamp_001.location = (-0.02993, 0.1261, 0.07312)
ob_lamp_001.rotation_euler = (1.571, -0.0, 1.571)
ob_lamp_001.lock_rotations_4d = False
ob_lamp_001.empty_display_type = 'ARROWS'
ob_lamp_001.color = (0.0, 0.0, 0.0, 1.0)
ob_lamp_001.lineart.crease_threshold = 0.0

# ---- collection membership
col_collection_1.objects.link(ob_circle_008)
col_collection_1.objects.link(ob_plane_002)
col_collection_1.objects.link(ob_circle_007)
col_collection_1.objects.link(ob_circle_006)
col_collection_1.objects.link(ob_circle_005)
col_collection_1.objects.link(ob_circle_004)
col_collection_1.objects.link(ob_plane_001)
col_collection_1.objects.link(ob_circle_003)
col_collection_1.objects.link(ob_circle_002)
col_collection_1.objects.link(ob_circle_001)
col_collection_1.objects.link(ob_circle)
col_collection_1.objects.link(ob_plane_012)
col_collection_1.objects.link(ob_plane_011)
col_collection_1.objects.link(ob_plane_010)
col_collection_1.objects.link(ob_plane_008)
col_collection_1.objects.link(ob_plane_006)
col_collection_1.objects.link(ob_plane_005)
col_collection_1.objects.link(ob_plane_004)
col_collection_1.objects.link(ob_plane_003)
col_collection_1.objects.link(ob_plane)
col_collection_2.objects.link(ob_camera)
col_collection_3.objects.link(ob_sphere)
col_collection_3.objects.link(ob_lamp_001)

# ---- scene / render settings (as saved in the file)
scene.camera = ob_camera
scene.frame_start = 1; scene.frame_end = 250; scene.frame_set(11)
scene.render.engine = 'BLENDER_EEVEE_NEXT'
scene.render.image_settings.color_mode = 'RGB'
scene.render.image_settings.compression = 90
scene.render.resolution_x = 128
scene.render.resolution_y = 128
scene.render.pixel_aspect_x = 100.0
scene.render.pixel_aspect_y = 100.0
scene.render.fps = 25
scene.render.dither_intensity = 0.0
scene.render.use_compositing = False
scene.render.use_sequencer = False
scene.render.bake_bias = 0.0
scene.render.use_stamp_time = False
scene.render.use_stamp_date = False
scene.render.use_stamp_frame = False
scene.render.use_stamp_camera = False
scene.render.use_stamp_scene = False
scene.render.use_stamp_filename = False
scene.render.use_stamp_render_time = False
scene.render.stamp_font_size = 0
scene.cycles.use_denoising = False
scene.cycles.samples = 10
scene.cycles.sampling_pattern = 'TABULATED_SOBOL'
scene.cycles.light_sampling_threshold = 0.0
scene.cycles.use_adaptive_sampling = False
scene.cycles.use_light_tree = False
scene.cycles.blur_glossy = 0.0
scene.cycles.volume_bounces = 1
scene.cycles.pixel_filter_type = 'GAUSSIAN'
scene.cycles.sample_clamp_indirect = 0.0
scene.view_settings.view_transform = 'Raw'
bpy.context.view_layer.update()
